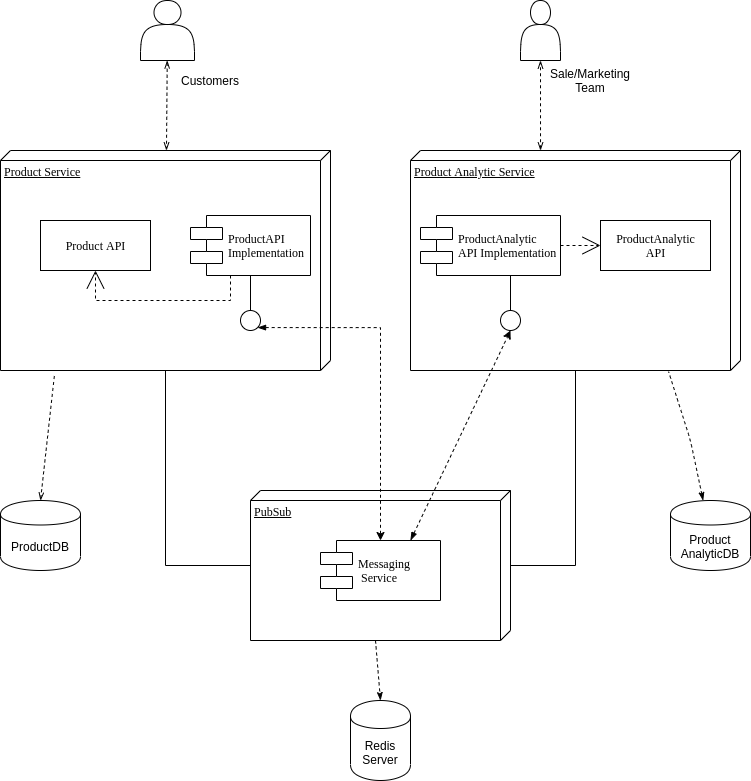

The diagram above was exported from draw.io. Its source (the exported page's mxGraphModel, read from the mxfile embedded in the PNG):
<mxGraphModel dx="2062" dy="856" grid="1" gridSize="10" guides="1" tooltips="1" connect="1" arrows="1" fold="1" page="1" pageScale="1" pageWidth="1100" pageHeight="850" background="#ffffff" math="0" shadow="0">
  <root>
    <mxCell id="0" />
    <mxCell id="1" parent="0" />
    <mxCell id="39150e848f15840c-1" value="Product Service" style="verticalAlign=top;align=left;spacingTop=8;spacingLeft=2;spacingRight=12;shape=cube;size=10;direction=south;fontStyle=4;html=1;rounded=0;shadow=0;comic=0;labelBackgroundColor=none;strokeWidth=1;fontFamily=Verdana;fontSize=12" parent="1" vertex="1">
      <mxGeometry x="190" y="170" width="330" height="220" as="geometry" />
    </mxCell>
    <mxCell id="39150e848f15840c-2" value="Product Analytic Service" style="verticalAlign=top;align=left;spacingTop=8;spacingLeft=2;spacingRight=12;shape=cube;size=10;direction=south;fontStyle=4;html=1;rounded=0;shadow=0;comic=0;labelBackgroundColor=none;strokeWidth=1;fontFamily=Verdana;fontSize=12" parent="1" vertex="1">
      <mxGeometry x="600" y="170" width="330" height="220" as="geometry" />
    </mxCell>
    <mxCell id="39150e848f15840c-3" value="PubSub" style="verticalAlign=top;align=left;spacingTop=8;spacingLeft=2;spacingRight=12;shape=cube;size=10;direction=south;fontStyle=4;html=1;rounded=0;shadow=0;comic=0;labelBackgroundColor=none;strokeWidth=1;fontFamily=Verdana;fontSize=12" parent="1" vertex="1">
      <mxGeometry x="440" y="510" width="260" height="150" as="geometry" />
    </mxCell>
    <mxCell id="39150e848f15840c-4" value="Product API" style="html=1;rounded=0;shadow=0;comic=0;labelBackgroundColor=none;strokeWidth=1;fontFamily=Verdana;fontSize=12;align=center;" parent="1" vertex="1">
      <mxGeometry x="230" y="240" width="110" height="50" as="geometry" />
    </mxCell>
    <mxCell id="39150e848f15840c-5" value="ProductAPI &lt;br&gt;Implementation" style="shape=component;align=left;spacingLeft=36;rounded=0;shadow=0;comic=0;labelBackgroundColor=none;strokeWidth=1;fontFamily=Verdana;fontSize=12;html=1;" parent="1" vertex="1">
      <mxGeometry x="380" y="235" width="120" height="60" as="geometry" />
    </mxCell>
    <mxCell id="B6eL8fhoSAGHs_qUS8h1-2" style="edgeStyle=orthogonalEdgeStyle;rounded=0;orthogonalLoop=1;jettySize=auto;html=1;exitX=1;exitY=1;exitDx=0;exitDy=0;startArrow=blockThin;startFill=1;dashed=1;" edge="1" parent="1" source="39150e848f15840c-6" target="39150e848f15840c-10">
      <mxGeometry relative="1" as="geometry" />
    </mxCell>
    <mxCell id="39150e848f15840c-6" value="" style="ellipse;whiteSpace=wrap;html=1;rounded=0;shadow=0;comic=0;labelBackgroundColor=none;strokeWidth=1;fontFamily=Verdana;fontSize=12;align=center;" parent="1" vertex="1">
      <mxGeometry x="430" y="330" width="20" height="20" as="geometry" />
    </mxCell>
    <mxCell id="39150e848f15840c-7" value="ProductAnalytic&lt;br&gt;API Implementation" style="shape=component;align=left;spacingLeft=36;rounded=0;shadow=0;comic=0;labelBackgroundColor=none;strokeWidth=1;fontFamily=Verdana;fontSize=12;html=1;" parent="1" vertex="1">
      <mxGeometry x="610" y="235" width="140" height="60" as="geometry" />
    </mxCell>
    <mxCell id="39150e848f15840c-8" value="&lt;span style=&quot;text-align: left&quot;&gt;ProductAnalytic&lt;/span&gt;&lt;br style=&quot;text-align: left&quot;&gt;&lt;span style=&quot;text-align: left&quot;&gt;API&lt;/span&gt;" style="html=1;rounded=0;shadow=0;comic=0;labelBackgroundColor=none;strokeWidth=1;fontFamily=Verdana;fontSize=12;align=center;" parent="1" vertex="1">
      <mxGeometry x="790" y="240" width="110" height="50" as="geometry" />
    </mxCell>
    <mxCell id="39150e848f15840c-9" value="" style="ellipse;whiteSpace=wrap;html=1;rounded=0;shadow=0;comic=0;labelBackgroundColor=none;strokeWidth=1;fontFamily=Verdana;fontSize=12;align=center;" parent="1" vertex="1">
      <mxGeometry x="690" y="330" width="20" height="20" as="geometry" />
    </mxCell>
    <mxCell id="39150e848f15840c-10" value="Messaging &lt;br&gt;&amp;nbsp;Service" style="shape=component;align=left;spacingLeft=36;rounded=0;shadow=0;comic=0;labelBackgroundColor=none;strokeWidth=1;fontFamily=Verdana;fontSize=12;html=1;" parent="1" vertex="1">
      <mxGeometry x="510" y="560" width="120" height="60" as="geometry" />
    </mxCell>
    <mxCell id="39150e848f15840c-13" style="edgeStyle=elbowEdgeStyle;rounded=0;html=1;labelBackgroundColor=none;startArrow=none;startFill=0;startSize=8;endArrow=none;endFill=0;endSize=16;fontFamily=Verdana;fontSize=12;" parent="1" source="39150e848f15840c-9" target="39150e848f15840c-7" edge="1">
      <mxGeometry relative="1" as="geometry" />
    </mxCell>
    <mxCell id="39150e848f15840c-14" style="edgeStyle=elbowEdgeStyle;rounded=0;html=1;labelBackgroundColor=none;startArrow=none;startFill=0;startSize=8;endArrow=none;endFill=0;endSize=16;fontFamily=Verdana;fontSize=12;" parent="1" source="39150e848f15840c-6" target="39150e848f15840c-5" edge="1">
      <mxGeometry relative="1" as="geometry" />
    </mxCell>
    <mxCell id="39150e848f15840c-15" style="edgeStyle=orthogonalEdgeStyle;rounded=0;html=1;labelBackgroundColor=none;startArrow=none;startFill=0;startSize=8;endArrow=open;endFill=0;endSize=16;fontFamily=Verdana;fontSize=12;dashed=1;" parent="1" source="39150e848f15840c-5" target="39150e848f15840c-4" edge="1">
      <mxGeometry relative="1" as="geometry">
        <Array as="points">
          <mxPoint x="420" y="320" />
          <mxPoint x="285" y="320" />
        </Array>
      </mxGeometry>
    </mxCell>
    <mxCell id="39150e848f15840c-16" style="edgeStyle=orthogonalEdgeStyle;rounded=0;html=1;dashed=1;labelBackgroundColor=none;startArrow=none;startFill=0;startSize=8;endArrow=open;endFill=0;endSize=16;fontFamily=Verdana;fontSize=12;" parent="1" source="39150e848f15840c-7" target="39150e848f15840c-8" edge="1">
      <mxGeometry relative="1" as="geometry" />
    </mxCell>
    <mxCell id="39150e848f15840c-17" style="edgeStyle=orthogonalEdgeStyle;rounded=0;html=1;labelBackgroundColor=none;startArrow=none;startFill=0;startSize=8;endArrow=none;endFill=0;endSize=16;fontFamily=Verdana;fontSize=12;" parent="1" source="39150e848f15840c-3" target="39150e848f15840c-2" edge="1">
      <mxGeometry relative="1" as="geometry">
        <Array as="points">
          <mxPoint x="765" y="585" />
        </Array>
      </mxGeometry>
    </mxCell>
    <mxCell id="39150e848f15840c-18" style="edgeStyle=orthogonalEdgeStyle;rounded=0;html=1;labelBackgroundColor=none;startArrow=none;startFill=0;startSize=8;endArrow=none;endFill=0;endSize=16;fontFamily=Verdana;fontSize=12;" parent="1" source="39150e848f15840c-3" target="39150e848f15840c-1" edge="1">
      <mxGeometry relative="1" as="geometry">
        <Array as="points">
          <mxPoint x="355" y="585" />
        </Array>
      </mxGeometry>
    </mxCell>
    <mxCell id="B6eL8fhoSAGHs_qUS8h1-3" value="" style="endArrow=classic;html=1;exitX=0.75;exitY=0;exitDx=0;exitDy=0;entryX=0.5;entryY=1;entryDx=0;entryDy=0;startArrow=blockThin;startFill=1;dashed=1;" edge="1" parent="1" source="39150e848f15840c-10" target="39150e848f15840c-9">
      <mxGeometry width="50" height="50" relative="1" as="geometry">
        <mxPoint x="590" y="490" as="sourcePoint" />
        <mxPoint x="640" y="440" as="targetPoint" />
      </mxGeometry>
    </mxCell>
    <mxCell id="B6eL8fhoSAGHs_qUS8h1-5" value="" style="shape=actor;whiteSpace=wrap;html=1;" vertex="1" parent="1">
      <mxGeometry x="330" y="20" width="54" height="60" as="geometry" />
    </mxCell>
    <mxCell id="B6eL8fhoSAGHs_qUS8h1-7" value="" style="shape=actor;whiteSpace=wrap;html=1;" vertex="1" parent="1">
      <mxGeometry x="710" y="20" width="40" height="60" as="geometry" />
    </mxCell>
    <mxCell id="B6eL8fhoSAGHs_qUS8h1-9" value="Customers" style="text;html=1;strokeColor=none;fillColor=none;align=center;verticalAlign=middle;whiteSpace=wrap;rounded=0;" vertex="1" parent="1">
      <mxGeometry x="380" y="90" width="40" height="20" as="geometry" />
    </mxCell>
    <mxCell id="B6eL8fhoSAGHs_qUS8h1-12" value="Sale/Marketing Team" style="text;html=1;strokeColor=none;fillColor=none;align=center;verticalAlign=middle;whiteSpace=wrap;rounded=0;" vertex="1" parent="1">
      <mxGeometry x="760" y="90" width="40" height="20" as="geometry" />
    </mxCell>
    <mxCell id="B6eL8fhoSAGHs_qUS8h1-14" value="" style="endArrow=openThin;dashed=1;html=1;startArrow=openThin;startFill=0;endFill=0;" edge="1" parent="1" source="B6eL8fhoSAGHs_qUS8h1-5" target="39150e848f15840c-1">
      <mxGeometry width="50" height="50" relative="1" as="geometry">
        <mxPoint x="480" y="390" as="sourcePoint" />
        <mxPoint x="530" y="340" as="targetPoint" />
      </mxGeometry>
    </mxCell>
    <mxCell id="B6eL8fhoSAGHs_qUS8h1-15" value="" style="endArrow=openThin;dashed=1;html=1;exitX=0;exitY=0.606;exitDx=0;exitDy=0;exitPerimeter=0;startArrow=openThin;startFill=0;endFill=0;" edge="1" parent="1" source="39150e848f15840c-2">
      <mxGeometry width="50" height="50" relative="1" as="geometry">
        <mxPoint x="675" y="125" as="sourcePoint" />
        <mxPoint x="730" y="80" as="targetPoint" />
      </mxGeometry>
    </mxCell>
    <mxCell id="B6eL8fhoSAGHs_qUS8h1-16" value="ProductDB" style="shape=cylinder;whiteSpace=wrap;html=1;boundedLbl=1;backgroundOutline=1;" vertex="1" parent="1">
      <mxGeometry x="190" y="520" width="80" height="70" as="geometry" />
    </mxCell>
    <mxCell id="B6eL8fhoSAGHs_qUS8h1-17" value="Product&lt;br&gt;AnalyticDB" style="shape=cylinder;whiteSpace=wrap;html=1;boundedLbl=1;backgroundOutline=1;" vertex="1" parent="1">
      <mxGeometry x="860" y="520" width="80" height="70" as="geometry" />
    </mxCell>
    <mxCell id="B6eL8fhoSAGHs_qUS8h1-18" value="" style="endArrow=none;html=1;dashed=1;entryX=1.005;entryY=0.218;entryDx=0;entryDy=0;entryPerimeter=0;startArrow=classicThin;startFill=1;endFill=0;" edge="1" parent="1" source="B6eL8fhoSAGHs_qUS8h1-17" target="39150e848f15840c-2">
      <mxGeometry width="50" height="50" relative="1" as="geometry">
        <mxPoint x="480" y="390" as="sourcePoint" />
        <mxPoint x="530" y="340" as="targetPoint" />
        <Array as="points">
          <mxPoint x="880" y="460" />
        </Array>
      </mxGeometry>
    </mxCell>
    <mxCell id="B6eL8fhoSAGHs_qUS8h1-19" value="" style="endArrow=none;startArrow=openThin;html=1;dashed=1;entryX=1.014;entryY=0.836;entryDx=0;entryDy=0;entryPerimeter=0;exitX=0.5;exitY=0;exitDx=0;exitDy=0;startFill=0;endFill=0;" edge="1" parent="1" source="B6eL8fhoSAGHs_qUS8h1-16" target="39150e848f15840c-1">
      <mxGeometry width="50" height="50" relative="1" as="geometry">
        <mxPoint x="480" y="390" as="sourcePoint" />
        <mxPoint x="530" y="340" as="targetPoint" />
      </mxGeometry>
    </mxCell>
    <mxCell id="B6eL8fhoSAGHs_qUS8h1-20" value="Redis&lt;br&gt;Server" style="shape=cylinder;whiteSpace=wrap;html=1;boundedLbl=1;backgroundOutline=1;" vertex="1" parent="1">
      <mxGeometry x="540" y="720" width="60" height="80" as="geometry" />
    </mxCell>
    <mxCell id="B6eL8fhoSAGHs_qUS8h1-21" value="" style="endArrow=classicThin;dashed=1;html=1;entryX=0.5;entryY=0;entryDx=0;entryDy=0;exitX=0;exitY=0;exitDx=150;exitDy=135;exitPerimeter=0;endFill=1;" edge="1" parent="1" source="39150e848f15840c-3" target="B6eL8fhoSAGHs_qUS8h1-20">
      <mxGeometry width="50" height="50" relative="1" as="geometry">
        <mxPoint x="480" y="550" as="sourcePoint" />
        <mxPoint x="530" y="500" as="targetPoint" />
      </mxGeometry>
    </mxCell>
  </root>
</mxGraphModel>